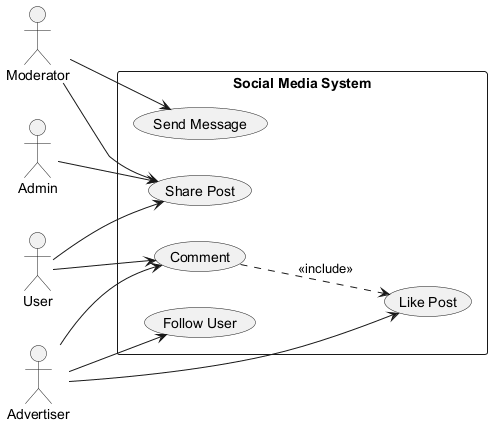

The diagram above was rendered by PlantUML. Its source (embedded in the PNG):
@startuml
skinparam backgroundColor #FFFFFF
skinparam classBackgroundColor #F3E5F5
skinparam classBorderColor #6A1B9A
left to right direction
actor "User" as User
actor "Admin" as Admin
actor "Advertiser" as Advertiser
actor "Moderator" as Moderator
rectangle "Social Media System" {
  usecase "Share Post" as UC_SharePost
  usecase "Comment" as UC_Comment
  usecase "Like Post" as UC_LikePost
  usecase "Send Message" as UC_SendMessage
  usecase "Follow User" as UC_FollowUser
}
User --> UC_Comment
User --> UC_SharePost
Admin --> UC_SharePost
Advertiser --> UC_LikePost
Advertiser --> UC_FollowUser
Advertiser --> UC_Comment
Moderator --> UC_SharePost
Moderator --> UC_SendMessage
UC_Comment ..> UC_LikePost : <<include>>
@enduml